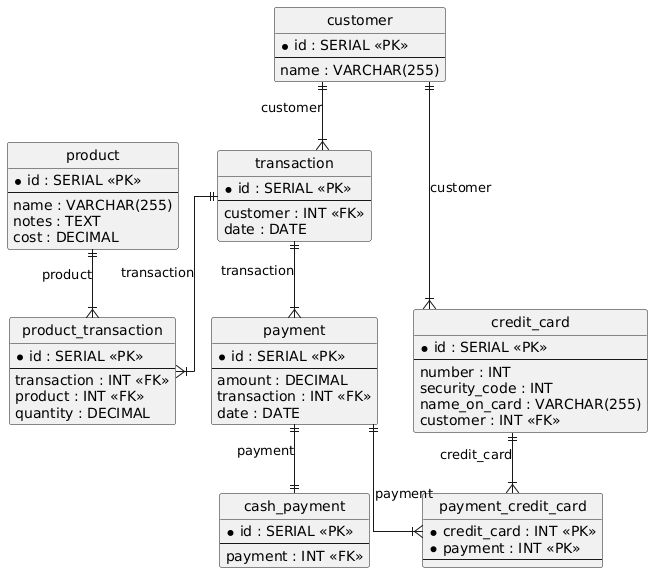

The diagram above was rendered by PlantUML. Its source (embedded in the PNG):
@startuml
hide circle
skinparam linetype ortho

entity "transaction" as transaction {
  * id : SERIAL <<PK>>
  --
  customer : INT <<FK>>
  date : DATE
}

entity "customer" as customer {
  * id : SERIAL <<PK>>
  --
  name : VARCHAR(255)
}

entity "product" as product {
  * id : SERIAL <<PK>>
  --
  name : VARCHAR(255)
  notes : TEXT
  cost : DECIMAL
}

entity "product_transaction" as product_transaction {
  * id : SERIAL <<PK>>
  --
  transaction : INT <<FK>>
  product : INT <<FK>>
  quantity : DECIMAL
}

entity "credit_card" as credit_card {
  * id : SERIAL <<PK>>
  --
  number : INT
  security_code : INT
  name_on_card : VARCHAR(255)
  customer : INT <<FK>>
}

entity "payment" as payment {
  * id : SERIAL <<PK>>
  --
  amount : DECIMAL
  transaction : INT <<FK>>
  date : DATE
}

entity "payment_credit_card" as payment_credit_card {
  * credit_card : INT <<PK>>
  * payment : INT <<PK>>
  --
}

entity "cash_payment" as cash_payment {
  * id : SERIAL <<PK>>
  --
  payment : INT <<FK>>
}

customer ||--|{ transaction : "customer"
transaction ||--|{ product_transaction : "transaction"
product ||--|{ product_transaction : "product"
customer ||--|{ credit_card : "customer"
transaction ||--|{ payment : "transaction"
credit_card ||--|{ payment_credit_card : "credit_card"
payment ||--|{ payment_credit_card : "payment"
payment ||--|| cash_payment : "payment"
@enduml